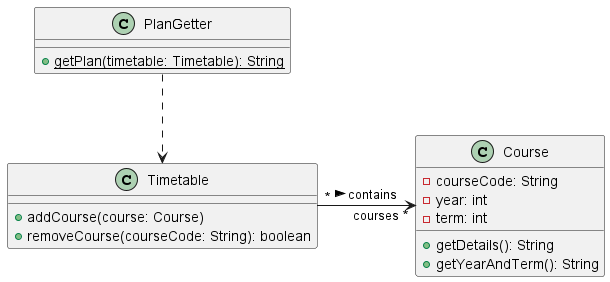

The diagram above was rendered by PlantUML. Its source (embedded in the PNG):
@startuml
class Timetable {
    +addCourse(course: Course)
    +removeCourse(courseCode: String): boolean
}

class Course {
    -courseCode: String
    -year: int
    -term: int
    +getDetails(): String
    +getYearAndTerm(): String
}

class PlanGetter {
    +{static} getPlan(timetable: Timetable): String
}

Timetable "*" -> "courses *" Course : contains >
PlanGetter ..> Timetable
@enduml